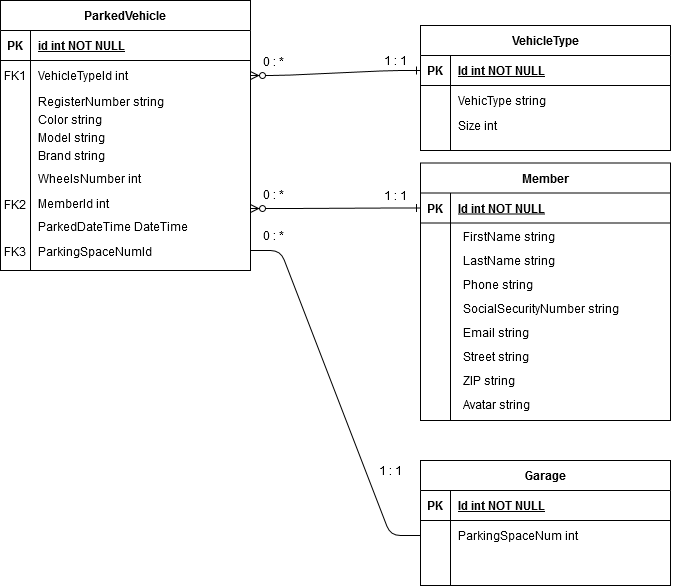

The diagram above was exported from draw.io. Its source (the exported page's mxGraphModel, read from the mxfile embedded in the PNG):
<mxGraphModel dx="1422" dy="688" grid="1" gridSize="10" guides="1" tooltips="1" connect="1" arrows="1" fold="1" page="1" pageScale="1" pageWidth="850" pageHeight="1100" math="0" shadow="0" extFonts="Permanent Marker^https://fonts.googleapis.com/css?family=Permanent+Marker">
  <root>
    <mxCell id="0" />
    <mxCell id="1" parent="0" />
    <mxCell id="C-vyLk0tnHw3VtMMgP7b-1" value="" style="edgeStyle=entityRelationEdgeStyle;endArrow=ERone;startArrow=ERzeroToMany;endFill=0;startFill=1;entryX=0;entryY=0.5;entryDx=0;entryDy=0;" parent="1" edge="1">
      <mxGeometry width="100" height="100" relative="1" as="geometry">
        <mxPoint x="310" y="288" as="sourcePoint" />
        <mxPoint x="480" y="287.5" as="targetPoint" />
      </mxGeometry>
    </mxCell>
    <mxCell id="C-vyLk0tnHw3VtMMgP7b-23" value="ParkedVehicle" style="shape=table;startSize=30;container=1;collapsible=1;childLayout=tableLayout;fixedRows=1;rowLines=0;fontStyle=1;align=center;resizeLast=1;" parent="1" vertex="1">
      <mxGeometry x="60" y="80" width="250" height="270" as="geometry" />
    </mxCell>
    <mxCell id="C-vyLk0tnHw3VtMMgP7b-24" value="" style="shape=partialRectangle;collapsible=0;dropTarget=0;pointerEvents=0;fillColor=none;points=[[0,0.5],[1,0.5]];portConstraint=eastwest;top=0;left=0;right=0;bottom=1;" parent="C-vyLk0tnHw3VtMMgP7b-23" vertex="1">
      <mxGeometry y="30" width="250" height="30" as="geometry" />
    </mxCell>
    <mxCell id="C-vyLk0tnHw3VtMMgP7b-25" value="PK" style="shape=partialRectangle;overflow=hidden;connectable=0;fillColor=none;top=0;left=0;bottom=0;right=0;fontStyle=1;" parent="C-vyLk0tnHw3VtMMgP7b-24" vertex="1">
      <mxGeometry width="30" height="30" as="geometry" />
    </mxCell>
    <mxCell id="C-vyLk0tnHw3VtMMgP7b-26" value="id int NOT NULL " style="shape=partialRectangle;overflow=hidden;connectable=0;fillColor=none;top=0;left=0;bottom=0;right=0;align=left;spacingLeft=6;fontStyle=5;" parent="C-vyLk0tnHw3VtMMgP7b-24" vertex="1">
      <mxGeometry x="30" width="220" height="30" as="geometry" />
    </mxCell>
    <mxCell id="C-vyLk0tnHw3VtMMgP7b-27" value="" style="shape=partialRectangle;collapsible=0;dropTarget=0;pointerEvents=0;fillColor=none;points=[[0,0.5],[1,0.5]];portConstraint=eastwest;top=0;left=0;right=0;bottom=0;" parent="C-vyLk0tnHw3VtMMgP7b-23" vertex="1">
      <mxGeometry y="60" width="250" height="30" as="geometry" />
    </mxCell>
    <mxCell id="C-vyLk0tnHw3VtMMgP7b-28" value="" style="shape=partialRectangle;overflow=hidden;connectable=0;fillColor=none;top=0;left=0;bottom=0;right=0;" parent="C-vyLk0tnHw3VtMMgP7b-27" vertex="1">
      <mxGeometry width="30" height="30" as="geometry" />
    </mxCell>
    <mxCell id="C-vyLk0tnHw3VtMMgP7b-29" value="VehicleTypeId int" style="shape=partialRectangle;overflow=hidden;connectable=0;fillColor=none;top=0;left=0;bottom=0;right=0;align=left;spacingLeft=6;" parent="C-vyLk0tnHw3VtMMgP7b-27" vertex="1">
      <mxGeometry x="30" width="220" height="30" as="geometry" />
    </mxCell>
    <mxCell id="QqNzqw2DzFEVBb72WJGt-21" value="RegisterNumber string" style="shape=partialRectangle;overflow=hidden;connectable=0;fillColor=none;top=0;left=0;bottom=0;right=0;align=left;spacingLeft=6;" parent="1" vertex="1">
      <mxGeometry x="90" y="164" width="220" height="33" as="geometry" />
    </mxCell>
    <mxCell id="QqNzqw2DzFEVBb72WJGt-22" value="Color string" style="shape=partialRectangle;overflow=hidden;connectable=0;fillColor=none;top=0;left=0;bottom=0;right=0;align=left;spacingLeft=6;" parent="1" vertex="1">
      <mxGeometry x="90" y="182" width="220" height="33" as="geometry" />
    </mxCell>
    <mxCell id="QqNzqw2DzFEVBb72WJGt-23" value="Model string" style="shape=partialRectangle;overflow=hidden;connectable=0;fillColor=none;top=0;left=0;bottom=0;right=0;align=left;spacingLeft=6;" parent="1" vertex="1">
      <mxGeometry x="90" y="200" width="220" height="33" as="geometry" />
    </mxCell>
    <mxCell id="QqNzqw2DzFEVBb72WJGt-24" value="Brand string" style="shape=partialRectangle;overflow=hidden;connectable=0;fillColor=none;top=0;left=0;bottom=0;right=0;align=left;spacingLeft=6;" parent="1" vertex="1">
      <mxGeometry x="90" y="218" width="220" height="33" as="geometry" />
    </mxCell>
    <mxCell id="QqNzqw2DzFEVBb72WJGt-25" value="WheelsNumber int" style="shape=partialRectangle;overflow=hidden;connectable=0;fillColor=none;top=0;left=0;bottom=0;right=0;align=left;spacingLeft=6;" parent="1" vertex="1">
      <mxGeometry x="90" y="241" width="220" height="33" as="geometry" />
    </mxCell>
    <mxCell id="QqNzqw2DzFEVBb72WJGt-26" value="VehicleType" style="shape=table;startSize=30;container=1;collapsible=1;childLayout=tableLayout;fixedRows=1;rowLines=0;fontStyle=1;align=center;resizeLast=1;" parent="1" vertex="1">
      <mxGeometry x="480" y="105" width="250" height="125" as="geometry" />
    </mxCell>
    <mxCell id="QqNzqw2DzFEVBb72WJGt-27" value="" style="shape=partialRectangle;collapsible=0;dropTarget=0;pointerEvents=0;fillColor=none;points=[[0,0.5],[1,0.5]];portConstraint=eastwest;top=0;left=0;right=0;bottom=1;" parent="QqNzqw2DzFEVBb72WJGt-26" vertex="1">
      <mxGeometry y="30" width="250" height="30" as="geometry" />
    </mxCell>
    <mxCell id="QqNzqw2DzFEVBb72WJGt-28" value="PK" style="shape=partialRectangle;overflow=hidden;connectable=0;fillColor=none;top=0;left=0;bottom=0;right=0;fontStyle=1;" parent="QqNzqw2DzFEVBb72WJGt-27" vertex="1">
      <mxGeometry width="30" height="30" as="geometry" />
    </mxCell>
    <mxCell id="QqNzqw2DzFEVBb72WJGt-29" value="Id int NOT NULL " style="shape=partialRectangle;overflow=hidden;connectable=0;fillColor=none;top=0;left=0;bottom=0;right=0;align=left;spacingLeft=6;fontStyle=5;" parent="QqNzqw2DzFEVBb72WJGt-27" vertex="1">
      <mxGeometry x="30" width="220" height="30" as="geometry" />
    </mxCell>
    <mxCell id="QqNzqw2DzFEVBb72WJGt-30" value="" style="shape=partialRectangle;collapsible=0;dropTarget=0;pointerEvents=0;fillColor=none;points=[[0,0.5],[1,0.5]];portConstraint=eastwest;top=0;left=0;right=0;bottom=0;" parent="QqNzqw2DzFEVBb72WJGt-26" vertex="1">
      <mxGeometry y="60" width="250" height="30" as="geometry" />
    </mxCell>
    <mxCell id="QqNzqw2DzFEVBb72WJGt-31" value="" style="shape=partialRectangle;overflow=hidden;connectable=0;fillColor=none;top=0;left=0;bottom=0;right=0;" parent="QqNzqw2DzFEVBb72WJGt-30" vertex="1">
      <mxGeometry width="30" height="30" as="geometry" />
    </mxCell>
    <mxCell id="QqNzqw2DzFEVBb72WJGt-32" value="VehicType string" style="shape=partialRectangle;overflow=hidden;connectable=0;fillColor=none;top=0;left=0;bottom=0;right=0;align=left;spacingLeft=6;" parent="QqNzqw2DzFEVBb72WJGt-30" vertex="1">
      <mxGeometry x="30" width="220" height="30" as="geometry" />
    </mxCell>
    <mxCell id="QqNzqw2DzFEVBb72WJGt-36" value="" style="edgeStyle=entityRelationEdgeStyle;endArrow=ERone;startArrow=ERzeroToMany;endFill=0;startFill=1;entryX=0;entryY=0.5;entryDx=0;entryDy=0;exitX=1;exitY=0.5;exitDx=0;exitDy=0;" parent="1" source="C-vyLk0tnHw3VtMMgP7b-27" target="QqNzqw2DzFEVBb72WJGt-27" edge="1">
      <mxGeometry width="100" height="100" relative="1" as="geometry">
        <mxPoint x="310" y="150" as="sourcePoint" />
        <mxPoint x="490" y="150" as="targetPoint" />
      </mxGeometry>
    </mxCell>
    <mxCell id="QqNzqw2DzFEVBb72WJGt-37" value="FK2" style="shape=partialRectangle;overflow=hidden;connectable=0;fillColor=none;top=0;left=0;bottom=0;right=0;fontStyle=0;" parent="1" vertex="1">
      <mxGeometry x="60" y="269" width="30" height="30" as="geometry" />
    </mxCell>
    <mxCell id="QqNzqw2DzFEVBb72WJGt-38" value="MemberId int" style="shape=partialRectangle;overflow=hidden;connectable=0;fillColor=none;top=0;left=0;bottom=0;right=0;align=left;spacingLeft=6;" parent="1" vertex="1">
      <mxGeometry x="90" y="266" width="220" height="33" as="geometry" />
    </mxCell>
    <mxCell id="QqNzqw2DzFEVBb72WJGt-39" value="FK1" style="shape=partialRectangle;overflow=hidden;connectable=0;fillColor=none;top=0;left=0;bottom=0;right=0;fontStyle=0;" parent="1" vertex="1">
      <mxGeometry x="60" y="140" width="30" height="30" as="geometry" />
    </mxCell>
    <mxCell id="QqNzqw2DzFEVBb72WJGt-50" value="0 : *" style="text;html=1;strokeColor=none;fillColor=none;align=center;verticalAlign=middle;whiteSpace=wrap;rounded=0;" parent="1" vertex="1">
      <mxGeometry x="303" y="264" width="60" height="20" as="geometry" />
    </mxCell>
    <mxCell id="QqNzqw2DzFEVBb72WJGt-51" value="1 : 1" style="text;html=1;strokeColor=none;fillColor=none;align=center;verticalAlign=middle;whiteSpace=wrap;rounded=0;" parent="1" vertex="1">
      <mxGeometry x="425" y="130" width="60" height="20" as="geometry" />
    </mxCell>
    <mxCell id="QqNzqw2DzFEVBb72WJGt-52" value="1 : 1" style="text;html=1;strokeColor=none;fillColor=none;align=center;verticalAlign=middle;whiteSpace=wrap;rounded=0;" parent="1" vertex="1">
      <mxGeometry x="425" y="265" width="60" height="20" as="geometry" />
    </mxCell>
    <mxCell id="QqNzqw2DzFEVBb72WJGt-53" value="0 : *" style="text;html=1;strokeColor=none;fillColor=none;align=center;verticalAlign=middle;whiteSpace=wrap;rounded=0;" parent="1" vertex="1">
      <mxGeometry x="303" y="131" width="60" height="20" as="geometry" />
    </mxCell>
    <mxCell id="QqNzqw2DzFEVBb72WJGt-54" value="ParkedDateTime DateTime " style="shape=partialRectangle;overflow=hidden;connectable=0;fillColor=none;top=0;left=0;bottom=0;right=0;align=left;spacingLeft=6;" parent="1" vertex="1">
      <mxGeometry x="90" y="289" width="220" height="33" as="geometry" />
    </mxCell>
    <mxCell id="LoRq3zJxrGA6JPp-TzU2-1" value="Size int" style="shape=partialRectangle;overflow=hidden;connectable=0;fillColor=none;top=0;left=0;bottom=0;right=0;align=left;spacingLeft=6;" parent="1" vertex="1">
      <mxGeometry x="510" y="190" width="220" height="30" as="geometry" />
    </mxCell>
    <mxCell id="C-vyLk0tnHw3VtMMgP7b-2" value="Member" style="shape=table;startSize=30;container=1;collapsible=1;childLayout=tableLayout;fixedRows=1;rowLines=0;fontStyle=1;align=center;resizeLast=1;" parent="1" vertex="1">
      <mxGeometry x="480" y="242.5" width="250" height="257.5" as="geometry" />
    </mxCell>
    <mxCell id="C-vyLk0tnHw3VtMMgP7b-3" value="" style="shape=partialRectangle;collapsible=0;dropTarget=0;pointerEvents=0;fillColor=none;points=[[0,0.5],[1,0.5]];portConstraint=eastwest;top=0;left=0;right=0;bottom=1;" parent="C-vyLk0tnHw3VtMMgP7b-2" vertex="1">
      <mxGeometry y="30" width="250" height="30" as="geometry" />
    </mxCell>
    <mxCell id="C-vyLk0tnHw3VtMMgP7b-4" value="PK" style="shape=partialRectangle;overflow=hidden;connectable=0;fillColor=none;top=0;left=0;bottom=0;right=0;fontStyle=1;" parent="C-vyLk0tnHw3VtMMgP7b-3" vertex="1">
      <mxGeometry width="30" height="30" as="geometry" />
    </mxCell>
    <mxCell id="C-vyLk0tnHw3VtMMgP7b-5" value="Id int NOT NULL " style="shape=partialRectangle;overflow=hidden;connectable=0;fillColor=none;top=0;left=0;bottom=0;right=0;align=left;spacingLeft=6;fontStyle=5;" parent="C-vyLk0tnHw3VtMMgP7b-3" vertex="1">
      <mxGeometry x="30" width="220" height="30" as="geometry" />
    </mxCell>
    <mxCell id="C-vyLk0tnHw3VtMMgP7b-6" value="" style="shape=partialRectangle;collapsible=0;dropTarget=0;pointerEvents=0;fillColor=none;points=[[0,0.5],[1,0.5]];portConstraint=eastwest;top=0;left=0;right=0;bottom=0;" parent="C-vyLk0tnHw3VtMMgP7b-2" vertex="1">
      <mxGeometry y="60" width="250" height="30" as="geometry" />
    </mxCell>
    <mxCell id="C-vyLk0tnHw3VtMMgP7b-7" value="" style="shape=partialRectangle;overflow=hidden;connectable=0;fillColor=none;top=0;left=0;bottom=0;right=0;" parent="C-vyLk0tnHw3VtMMgP7b-6" vertex="1">
      <mxGeometry width="30" height="30" as="geometry" />
    </mxCell>
    <mxCell id="C-vyLk0tnHw3VtMMgP7b-8" value="" style="shape=partialRectangle;overflow=hidden;connectable=0;fillColor=none;top=0;left=0;bottom=0;right=0;align=left;spacingLeft=6;" parent="C-vyLk0tnHw3VtMMgP7b-6" vertex="1">
      <mxGeometry x="30" width="220" height="30" as="geometry" />
    </mxCell>
    <mxCell id="QqNzqw2DzFEVBb72WJGt-41" value="FirstName string" style="shape=partialRectangle;overflow=hidden;connectable=0;fillColor=none;top=0;left=0;bottom=0;right=0;align=left;spacingLeft=6;" parent="1" vertex="1">
      <mxGeometry x="515" y="301.113813229572" width="220" height="30.058365758754864" as="geometry" />
    </mxCell>
    <mxCell id="QqNzqw2DzFEVBb72WJGt-42" value="LastName string" style="shape=partialRectangle;overflow=hidden;connectable=0;fillColor=none;top=0;left=0;bottom=0;right=0;align=left;spacingLeft=6;" parent="1" vertex="1">
      <mxGeometry x="515" y="325" width="220" height="30.058365758754864" as="geometry" />
    </mxCell>
    <mxCell id="QqNzqw2DzFEVBb72WJGt-44" value="Phone string" style="shape=partialRectangle;overflow=hidden;connectable=0;fillColor=none;top=0;left=0;bottom=0;right=0;align=left;spacingLeft=6;" parent="1" vertex="1">
      <mxGeometry x="515" y="349" width="220" height="30.058365758754864" as="geometry" />
    </mxCell>
    <mxCell id="QqNzqw2DzFEVBb72WJGt-45" value="SocialSecurityNumber string" style="shape=partialRectangle;overflow=hidden;connectable=0;fillColor=none;top=0;left=0;bottom=0;right=0;align=left;spacingLeft=6;" parent="1" vertex="1">
      <mxGeometry x="515" y="373" width="220" height="30.058365758754864" as="geometry" />
    </mxCell>
    <mxCell id="QqNzqw2DzFEVBb72WJGt-46" value="Email string" style="shape=partialRectangle;overflow=hidden;connectable=0;fillColor=none;top=0;left=0;bottom=0;right=0;align=left;spacingLeft=6;" parent="1" vertex="1">
      <mxGeometry x="515" y="397" width="220" height="30.058365758754864" as="geometry" />
    </mxCell>
    <mxCell id="QqNzqw2DzFEVBb72WJGt-47" value="Street string" style="shape=partialRectangle;overflow=hidden;connectable=0;fillColor=none;top=0;left=0;bottom=0;right=0;align=left;spacingLeft=6;" parent="1" vertex="1">
      <mxGeometry x="515" y="421" width="220" height="30.058365758754864" as="geometry" />
    </mxCell>
    <mxCell id="QqNzqw2DzFEVBb72WJGt-48" value="ZIP string" style="shape=partialRectangle;overflow=hidden;connectable=0;fillColor=none;top=0;left=0;bottom=0;right=0;align=left;spacingLeft=6;" parent="1" vertex="1">
      <mxGeometry x="515" y="445" width="220" height="30.058365758754864" as="geometry" />
    </mxCell>
    <mxCell id="QqNzqw2DzFEVBb72WJGt-49" value="Avatar string" style="shape=partialRectangle;overflow=hidden;connectable=0;fillColor=none;top=0;left=0;bottom=0;right=0;align=left;spacingLeft=6;" parent="1" vertex="1">
      <mxGeometry x="515" y="469.4406614785992" width="220" height="30.058365758754864" as="geometry" />
    </mxCell>
    <mxCell id="XmBvM6OIjBDXL_8Xsisi-1" value="Garage" style="shape=table;startSize=30;container=1;collapsible=1;childLayout=tableLayout;fixedRows=1;rowLines=0;fontStyle=1;align=center;resizeLast=1;" parent="1" vertex="1">
      <mxGeometry x="480" y="540" width="250" height="125" as="geometry" />
    </mxCell>
    <mxCell id="XmBvM6OIjBDXL_8Xsisi-2" value="" style="shape=partialRectangle;collapsible=0;dropTarget=0;pointerEvents=0;fillColor=none;points=[[0,0.5],[1,0.5]];portConstraint=eastwest;top=0;left=0;right=0;bottom=1;" parent="XmBvM6OIjBDXL_8Xsisi-1" vertex="1">
      <mxGeometry y="30" width="250" height="30" as="geometry" />
    </mxCell>
    <mxCell id="XmBvM6OIjBDXL_8Xsisi-3" value="PK" style="shape=partialRectangle;overflow=hidden;connectable=0;fillColor=none;top=0;left=0;bottom=0;right=0;fontStyle=1;" parent="XmBvM6OIjBDXL_8Xsisi-2" vertex="1">
      <mxGeometry width="30" height="30" as="geometry" />
    </mxCell>
    <mxCell id="XmBvM6OIjBDXL_8Xsisi-4" value="Id int NOT NULL " style="shape=partialRectangle;overflow=hidden;connectable=0;fillColor=none;top=0;left=0;bottom=0;right=0;align=left;spacingLeft=6;fontStyle=5;" parent="XmBvM6OIjBDXL_8Xsisi-2" vertex="1">
      <mxGeometry x="30" width="220" height="30" as="geometry" />
    </mxCell>
    <mxCell id="XmBvM6OIjBDXL_8Xsisi-5" value="" style="shape=partialRectangle;collapsible=0;dropTarget=0;pointerEvents=0;fillColor=none;points=[[0,0.5],[1,0.5]];portConstraint=eastwest;top=0;left=0;right=0;bottom=0;" parent="XmBvM6OIjBDXL_8Xsisi-1" vertex="1">
      <mxGeometry y="60" width="250" height="30" as="geometry" />
    </mxCell>
    <mxCell id="XmBvM6OIjBDXL_8Xsisi-6" value="" style="shape=partialRectangle;overflow=hidden;connectable=0;fillColor=none;top=0;left=0;bottom=0;right=0;" parent="XmBvM6OIjBDXL_8Xsisi-5" vertex="1">
      <mxGeometry width="30" height="30" as="geometry" />
    </mxCell>
    <mxCell id="XmBvM6OIjBDXL_8Xsisi-7" value="ParkingSpaceNum int" style="shape=partialRectangle;overflow=hidden;connectable=0;fillColor=none;top=0;left=0;bottom=0;right=0;align=left;spacingLeft=6;" parent="XmBvM6OIjBDXL_8Xsisi-5" vertex="1">
      <mxGeometry x="30" width="220" height="30" as="geometry" />
    </mxCell>
    <mxCell id="XmBvM6OIjBDXL_8Xsisi-8" value="1 : 1" style="text;html=1;strokeColor=none;fillColor=none;align=center;verticalAlign=middle;whiteSpace=wrap;rounded=0;" parent="1" vertex="1">
      <mxGeometry x="420" y="540" width="60" height="20" as="geometry" />
    </mxCell>
    <mxCell id="XmBvM6OIjBDXL_8Xsisi-10" value="0 : *" style="text;html=1;strokeColor=none;fillColor=none;align=center;verticalAlign=middle;whiteSpace=wrap;rounded=0;" parent="1" vertex="1">
      <mxGeometry x="303" y="304.99999999999994" width="60" height="20" as="geometry" />
    </mxCell>
    <mxCell id="XmBvM6OIjBDXL_8Xsisi-12" value="" style="edgeStyle=entityRelationEdgeStyle;endArrow=none;startArrow=none;endFill=0;startFill=0;entryX=0;entryY=0.5;entryDx=0;entryDy=0;" parent="1" edge="1" target="XmBvM6OIjBDXL_8Xsisi-5">
      <mxGeometry width="100" height="100" relative="1" as="geometry">
        <mxPoint x="310" y="330" as="sourcePoint" />
        <mxPoint x="480" y="590" as="targetPoint" />
      </mxGeometry>
    </mxCell>
    <mxCell id="XmBvM6OIjBDXL_8Xsisi-14" value="ParkingSpaceNumId" style="shape=partialRectangle;overflow=hidden;connectable=0;fillColor=none;top=0;left=0;bottom=0;right=0;align=left;spacingLeft=6;" parent="1" vertex="1">
      <mxGeometry x="90" y="314" width="220" height="33" as="geometry" />
    </mxCell>
    <mxCell id="XmBvM6OIjBDXL_8Xsisi-15" value="FK3" style="shape=partialRectangle;overflow=hidden;connectable=0;fillColor=none;top=0;left=0;bottom=0;right=0;fontStyle=0;" parent="1" vertex="1">
      <mxGeometry x="60" y="316" width="30" height="30" as="geometry" />
    </mxCell>
  </root>
</mxGraphModel>